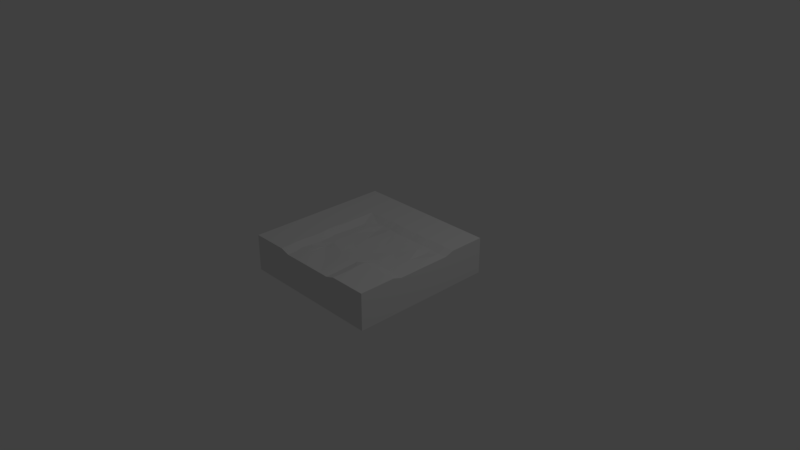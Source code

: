 # Source: RoadCurve.blend  (saved by Blender 2.79.0; exported with 4.5.12 LTS)
import bpy
from mathutils import Matrix  # noqa: F401  (used for matrix-valued properties, if any)

bpy.ops.wm.read_factory_settings(use_empty=True)
scene = bpy.context.scene
scene.name = 'Scene'

# ---- collections
col_collection_1 = bpy.data.collections.new('Collection 1'); scene.collection.children.link(col_collection_1)

# ---- materials (node trees are filled in below, after node groups)
mat_material = bpy.data.materials.new('Material')
mat_material.alpha_threshold = 0.0
mat_material.use_transparent_shadow = False
mat_material.roughness = 0.5
mat_material.line_color = (0.0, 0.0, 0.0, 1.0)

# ---- material node trees

# ---- world
world_world = bpy.data.worlds.new('World'); scene.world = world_world
world_world.color = (0.05088, 0.05088, 0.05088)
world_world.use_sun_shadow = False
world_world.sun_shadow_jitter_overblur = 0.0
world_world.cycles.sampling_method = 'MANUAL'

# ---- cameras
cam_camera = bpy.data.cameras.new('Camera')
cam_camera.clip_end = 100.0
cam_camera.lens = 35.0
cam_camera.sensor_width = 32.0
cam_camera.sensor_height = 18.0
cam_camera.ortho_scale = 7.314
cam_camera.dof.focus_distance = 0.0
cam_camera.dof.aperture_fstop = 128.0

# ---- lights
light_lamp = bpy.data.lights.new('Lamp', 'POINT')
light_lamp.transmission_factor = 0.0
light_lamp.cutoff_distance = 30.0
light_lamp.energy = 100.0
light_lamp.shadow_buffer_clip_start = 1.001
light_lamp.shadow_soft_size = 0.1
light_lamp.shadow_maximum_resolution = 0.006
light_lamp.use_absolute_resolution = True

# ---- meshes
me_cube = bpy.data.meshes.new('Cube')
me_cube.from_pydata([(1.0, 1.0, -0.25), (1.0, -1.0, -0.25), (-1.0, -1.0, -0.25), (-1.0, 1.0, -0.25), (1.0, 1.0, 0.25), (1.0, -1.0, 0.25), (-1.0, -1.0, 0.25), (-1.0, 1.0, 0.25), (1.0, -3.576e-07, 0.2101), (2.384e-07, 1.0, 0.25), (-2.98e-07, -1.0, 0.2101), (-1.0, 2.384e-07, 0.25), (-0.02728, -5.96e-08, 0.2101), (1.0, -0.5, 0.25), (-0.5, 1.0, 0.25), (-0.5, -1.0, 0.25), (-1.0, 0.5, 0.25), (1.0, 0.5, 0.25), (0.5, 1.0, 0.25), (0.5, -1.0, 0.25), (-1.0, -0.5, 0.25), (-1.639e-07, -0.4583, 0.2021), (-0.01865, 0.5118, 0.25), (0.4727, -2.086e-07, 0.1977), (-0.5, 8.941e-08, 0.25), (-0.5, 0.5, 0.25), (0.5, 0.4912, 0.25), (0.4813, -0.5, 0.25), (-0.5, -0.4882, 0.25), (1.0, 0.25, 0.2101), (0.25, 1.0, 0.25), (0.25, -1.0, 0.2101), (-1.0, -0.25, 0.25), (0.02443, -0.75, 0.1977), (3.725e-08, 0.25, 0.2101), (0.75, -2.831e-07, 0.2101), (-0.25, 1.49e-08, 0.2101), (1.0, -0.25, 0.2101), (-0.25, 1.0, 0.25), (-0.25, -1.0, 0.2101), (-1.0, 0.25, 0.25), (-9.686e-08, -0.25, 0.1977), (0.25, 0.04172, 0.2021), (-0.5, 0.25, 0.25), (-0.25, 0.5, 0.25), (0.5, 0.25, 0.2101), (0.75, 0.503, 0.25), (0.25, 0.4912, 0.25), (0.5, -0.7382, 0.25), (0.5, -0.25, 0.2101), (0.7313, -0.4882, 0.25), (0.2227, -0.5, 0.2101), (-0.5187, -0.75, 0.25), (-0.5187, -0.25, 0.25), (-0.25, -0.5, 0.1935), (-0.2773, -0.25, 0.2101), (-0.273, -0.75, 0.2101), (0.25, -0.25, 0.1935), (0.75, -0.2544, 0.2101), (0.75, 0.25, 0.1935), (-0.25, 0.25, 0.2101), (0.25, 0.25, 0.2101), (0.2575, -0.75, 0.2101), (1.0, -0.375, 0.2101), (-0.375, -1.0, 0.2101), (-0.5, 0.125, 0.25), (-0.1437, 0.5118, 0.25), (0.875, 0.4912, 0.25), (0.375, 0.5, 0.25), (0.5, -0.8632, 0.25), (0.5, -0.375, 0.2101), (0.8563, -0.5, 0.25), (0.3429, -0.5, 0.2101), (-0.5, -0.875, 0.25), (-0.5, -0.3632, 0.25), (1.0, 0.375, 0.2101), (0.375, -1.0, 0.2101), (-0.01865, 0.3868, 0.2101), (-0.375, 5.215e-08, 0.2101), (0.5, 0.3662, 0.2101), (0.625, 0.503, 0.25), (0.125, 0.4912, 0.25), (0.4813, -0.625, 0.25), (0.625, -0.4882, 0.25), (-0.5187, -0.625, 0.25), (-0.5187, -0.125, 0.25), (-0.375, -0.4882, 0.2101), (-0.25, -0.375, 0.2101), (-0.25, -0.125, 0.2101), (-0.3937, -0.25, 0.2101), (-0.25, -0.875, 0.2101), (-0.2632, -0.625, 0.2101), (-0.4125, -0.75, 0.2101), (0.7313, -0.3632, 0.2101), (0.875, -0.25, 0.2101), (0.625, -0.25, 0.2101), (0.75, 0.378, 0.2101), (0.875, 0.25, 0.2101), (0.625, 0.25, 0.2101), (-0.25, 0.125, 0.2101), (-0.25, 0.375, 0.2101), (-0.125, 0.25, 0.1935), (-0.375, 0.25, 0.2101), (0.25, 0.3662, 0.2101), (0.375, 0.25, 0.2101), (0.125, 0.276, 0.2101), (0.25, -0.875, 0.2101), (0.25, -0.625, 0.2101), (0.3632, -0.7382, 0.2101), (0.3563, -0.625, 0.2101), (0.375, -0.8632, 0.2101), (0.125, 0.3662, 0.2101), (0.375, 0.375, 0.2101), (-0.1437, 0.3868, 0.2101), (0.625, 0.378, 0.2101), (0.875, 0.3662, 0.2101), (0.8563, -0.375, 0.2101), (-0.3937, -0.625, 0.2101), (-0.3937, -0.125, 0.2101), (-0.375, -0.3632, 0.2101), (-0.375, -0.875, 0.2101), (0.625, -0.3632, 0.2101), (-0.375, 0.125, 0.2101), (0.5, -0.3125, 0.2101), (0.3125, -0.5, 0.2101), (0.5625, -0.2715, 0.2101), (0.25, -0.5625, 0.2101), (0.3563, -0.5625, 0.2101), (0.3125, -0.625, 0.2101), (0.625, -0.3125, 0.2101), (0.5625, -0.375, 0.2101), (0.5625, -0.3125, 0.2101), (0.3125, -0.5625, 0.2101)], [], [(0, 1, 2, 3), (63, 75, 29, 8, 37), (64, 76, 31, 10, 39), (2, 6, 20, 32, 11, 40, 16, 7, 3), (4, 0, 3, 7, 14, 38, 9, 30, 18), (62, 33, 10, 31, 106), (61, 105, 34, 12, 42), (122, 65, 24, 78), (40, 11, 32, 20, 6, 15, 73, 52, 84, 28, 74, 53, 85, 24, 65, 43, 25, 44, 66, 22, 81, 47, 68, 26, 80, 46, 67, 17, 4, 18, 30, 9, 38, 14, 7, 16), (59, 98, 45, 23, 35), (83, 27, 82, 48, 69, 19, 5, 13, 71, 50), (121, 130, 70, 27, 83), (57, 41, 21, 51), (120, 73, 15, 64), (119, 74, 28, 86), (41, 55, 87, 54, 21), (12, 36, 88, 55, 41), (118, 85, 53, 89), (33, 56, 90, 39, 10), (21, 54, 91, 56, 33), (117, 84, 52, 92), (70, 72, 27), (23, 42, 57, 49), (42, 12, 41, 57), (116, 93, 50, 71), (8, 35, 58, 94, 37), (35, 23, 49, 125, 95, 58), (29, 97, 59, 35, 8), (115, 96, 59, 97), (114, 79, 45, 98), (101, 60, 99), (113, 100, 60, 101), (100, 102, 60), (45, 104, 61, 42, 23), (112, 103, 61, 104), (111, 77, 34, 105), (110, 106, 31, 76), (109, 128, 107, 62, 108), (51, 21, 33, 62, 107, 126), (82, 109, 108, 48), (27, 72, 127, 109, 82), (132, 126, 107, 128), (69, 110, 76, 19), (48, 108, 110, 69), (108, 62, 106, 110), (103, 111, 105, 61), (47, 81, 111, 103), (81, 22, 77, 111), (79, 112, 104, 45), (26, 68, 112, 79), (68, 47, 103, 112), (44, 25, 43, 102, 100), (77, 113, 101, 34), (22, 66, 113, 77), (66, 44, 100, 113), (34, 101, 99, 36, 12), (96, 114, 98, 59), (46, 80, 114, 96), (80, 26, 79, 114), (75, 115, 97, 29), (17, 67, 115, 75), (67, 46, 96, 115), (63, 116, 71, 13), (37, 94, 116, 63), (94, 58, 93, 116), (123, 124, 72, 70), (91, 117, 92, 56), (54, 86, 117, 91), (86, 28, 84, 117), (88, 118, 89, 55), (36, 78, 118, 88), (78, 24, 85, 118), (87, 119, 86, 54), (55, 89, 119, 87), (89, 53, 74, 119), (90, 120, 64, 39), (56, 92, 120, 90), (92, 52, 73, 120), (93, 121, 83, 50), (58, 95, 129, 121, 93), (131, 123, 70, 130), (99, 122, 78, 36), (60, 102, 122, 99), (102, 43, 65, 122), (1, 5, 19, 76, 64, 15, 6, 2), (0, 4, 17, 75, 63, 13, 5, 1), (129, 131, 130, 121), (95, 125, 131, 129), (125, 49, 123, 131), (49, 57, 51, 124, 123), (127, 132, 128, 109), (72, 124, 132, 127), (124, 51, 126, 132)])
_uv = me_cube.uv_layers.new(name='UVMap')
_uv.uv.foreach_set('vector', [0.75, 0.9999, 8.687e-05, 0.9999, 8.659e-05, 8.669e-05, 0.75, 8.659e-05, 0.0, 0.0, 0.0, 0.0, 0.0, 0.0, 0.0, 0.0, 0.0, 0.0, 0.0, 0.0, 0.0, 0.0, 0.0, 0.0, 0.0, 0.0, 0.0, 0.0, 0.2423, 0.1642, 0.1984, 0.01546, 0.3675, 8.25e-05, 0.4306, 0.05007, 0.4898, 0.09927, 0.5445, 0.1481, 0.5944, 0.1978, 0.6808, 0.3203, 0.6022, 0.3618, 0.4862, 0.983, 0.4417, 0.8345, 0.6022, 0.3618, 0.6808, 0.3203, 0.6808, 0.4884, 0.67, 0.5702, 0.6553, 0.6558, 0.6375, 0.7457, 0.6172, 0.8397, 0.589, 0.3163, 0.5041, 0.2336, 0.5843, 0.1345, 0.6744, 0.2231, 0.6303, 0.2683, 0.2247, 0.6783, 0.1705, 0.6422, 0.1352, 0.5875, 0.2155, 0.4876, 0.301, 0.6033, 0.4923, 0.09939, 0.5519, 0.09946, 0.5518, 0.135, 0.4923, 0.1349, 8.659e-05, 0.625, 8.659e-05, 0.5, 8.666e-05, 0.375, 8.666e-05, 0.25, 8.694e-05, 8.659e-05, 0.1876, 8.68e-05, 0.1876, 0.06258, 0.1806, 0.1251, 0.1806, 0.1876, 0.1876, 0.256, 0.1876, 0.3184, 0.1806, 0.375, 0.1806, 0.4375, 0.1876, 0.5, 0.1876, 0.5625, 0.1876, 0.625, 0.1876, 0.75, 0.2813, 0.75, 0.3212, 0.7559, 0.368, 0.7559, 0.4219, 0.7456, 0.4688, 0.7456, 0.5156, 0.75, 0.5625, 0.7456, 0.6094, 0.7515, 0.6562, 0.7515, 0.7031, 0.7456, 0.75, 0.75, 0.75, 0.9999, 0.5625, 0.9999, 0.4688, 0.9999, 0.375, 0.9999, 0.2813, 0.9999, 0.1876, 0.9999, 8.659e-05, 0.9999, 8.666e-05, 0.75, 0.4052, 0.8619, 0.3567, 0.819, 0.3148, 0.7709, 0.3974, 0.6699, 0.4965, 0.7711, 0.1045, 0.4576, 0.0128, 0.4475, 0.0128, 0.341, 0.02471, 0.2447, 0.02471, 0.1382, 0.02471, 0.02168, 0.3441, 0.02168, 0.3441, 0.4475, 0.2523, 0.4475, 0.1725, 0.4576, 0.4928, 0.4984, 0.4988, 0.4806, 0.4993, 0.4628, 0.559, 0.4577, 0.5523, 0.4986, 0.4072, 0.4972, 0.316, 0.4067, 0.391, 0.3307, 0.4871, 0.3954, 0.4919, 0.3839, 0.5515, 0.3839, 0.5515, 0.4195, 0.492, 0.4195, 0.4921, 0.2382, 0.5516, 0.2383, 0.5515, 0.2739, 0.492, 0.2738, 0.316, 0.4067, 0.215, 0.3068, 0.2699, 0.2711, 0.3155, 0.2253, 0.391, 0.3307, 0.2155, 0.4876, 0.135, 0.4072, 0.18, 0.362, 0.215, 0.3068, 0.316, 0.4067, 0.5007, 0.1705, 0.5602, 0.1706, 0.5602, 0.2061, 0.5006, 0.2061, 0.5041, 0.2336, 0.3961, 0.127, 0.4496, 0.09001, 0.4945, 0.04509, 0.5843, 0.1345, 0.391, 0.3307, 0.3155, 0.2253, 0.3526, 0.1734, 0.3961, 0.127, 0.5041, 0.2336, 0.5004, 0.3127, 0.56, 0.3128, 0.5599, 0.3483, 0.5089, 0.3483, 0.4971, 0.4906, 0.4897, 0.4197, 0.546, 0.4546, 0.3974, 0.6699, 0.301, 0.6033, 0.4072, 0.4972, 0.5007, 0.589, 0.301, 0.6033, 0.2155, 0.4876, 0.316, 0.4067, 0.4072, 0.4972, 0.496, 0.5642, 0.4918, 0.5286, 0.5513, 0.5288, 0.5556, 0.5644, 0.5865, 0.8632, 0.4965, 0.7711, 0.59, 0.6776, 0.6354, 0.727, 0.6801, 0.7748, 0.4965, 0.7711, 0.3974, 0.6699, 0.5007, 0.589, 0.5325, 0.6061, 0.5584, 0.6277, 0.59, 0.6776, 0.4961, 0.9519, 0.4483, 0.9104, 0.4052, 0.8619, 0.4965, 0.7711, 0.5865, 0.8632, 0.4071, 0.9525, 0.3571, 0.9104, 0.4052, 0.8619, 0.4483, 0.9104, 0.3104, 0.8643, 0.2706, 0.8124, 0.3148, 0.7709, 0.3567, 0.819, 0.09024, 0.5421, 0.045, 0.4972, 0.09002, 0.4522, 0.03398, 0.5845, 8.533e-05, 0.542, 0.045, 0.4972, 0.09024, 0.5421, 8.533e-05, 0.542, 8.591e-05, 0.4522, 0.045, 0.4972, 0.3148, 0.7709, 0.2697, 0.7243, 0.2247, 0.6783, 0.301, 0.6033, 0.3974, 0.6699, 0.2232, 0.7689, 0.1822, 0.7198, 0.2247, 0.6783, 0.2697, 0.7243, 0.1377, 0.6744, 0.07888, 0.6296, 0.1352, 0.5875, 0.1705, 0.6422, 0.6713, 0.3165, 0.6303, 0.2683, 0.6744, 0.2231, 0.7195, 0.2671, 0.5816, 0.3962, 0.5633, 0.3799, 0.5417, 0.3594, 0.589, 0.3163, 0.6232, 0.3575, 0.4871, 0.3954, 0.391, 0.3307, 0.5041, 0.2336, 0.589, 0.3163, 0.5417, 0.3594, 0.5193, 0.3823, 0.5504, 0.7268, 0.491, 0.7308, 0.4906, 0.6986, 0.5553, 0.6941, 0.5543, 0.7622, 0.4888, 0.7667, 0.493, 0.7485, 0.491, 0.7308, 0.5504, 0.7268, 0.5421, 0.404, 0.5193, 0.3823, 0.5417, 0.3594, 0.5633, 0.3799, 0.5513, 0.6587, 0.492, 0.6628, 0.4877, 0.624, 0.547, 0.62, 0.5553, 0.6941, 0.4906, 0.6986, 0.492, 0.6628, 0.5513, 0.6587, 0.6232, 0.3575, 0.589, 0.3163, 0.6303, 0.2683, 0.6713, 0.3165, 0.1822, 0.7198, 0.1377, 0.6744, 0.1705, 0.6422, 0.2247, 0.6783, 0.5514, 0.2711, 0.5515, 0.3067, 0.492, 0.3068, 0.4919, 0.2712, 0.5515, 0.3067, 0.561, 0.3475, 0.5015, 0.3476, 0.492, 0.3068, 0.2706, 0.8124, 0.2232, 0.7689, 0.2697, 0.7243, 0.3148, 0.7709, 0.5512, 0.2, 0.5553, 0.2356, 0.4958, 0.2357, 0.4917, 0.2001, 0.5553, 0.2356, 0.5514, 0.2711, 0.4919, 0.2712, 0.4958, 0.2357, 0.5465, 0.5053, 0.6437, 0.5675, 0.543, 0.6261, 0.4922, 0.595, 0.494, 0.5346, 0.07888, 0.6296, 0.03398, 0.5845, 0.09024, 0.5421, 0.1352, 0.5875, 0.561, 0.3475, 0.5611, 0.3831, 0.5016, 0.3832, 0.5015, 0.3476, 0.5611, 0.3831, 0.5558, 0.4133, 0.4962, 0.4134, 0.5016, 0.3832, 0.1352, 0.5875, 0.09024, 0.5421, 0.09002, 0.4522, 0.135, 0.4072, 0.2155, 0.4876, 0.3571, 0.9104, 0.3104, 0.8643, 0.3567, 0.819, 0.4052, 0.8619, 0.5564, 0.1289, 0.5565, 0.1645, 0.497, 0.1645, 0.4969, 0.129, 0.5565, 0.1645, 0.5512, 0.2, 0.4917, 0.2001, 0.497, 0.1645, 0.4521, 0.9999, 0.4071, 0.9525, 0.4483, 0.9104, 0.4961, 0.9519, 0.5548, 0.0578, 0.5509, 0.09336, 0.4914, 0.09346, 0.4953, 0.0579, 0.5509, 0.09336, 0.5564, 0.1289, 0.4969, 0.129, 0.4914, 0.09346, 0.4947, 0.6051, 0.496, 0.5642, 0.5556, 0.5644, 0.5542, 0.6053, 0.6801, 0.7748, 0.6354, 0.727, 0.6778, 0.6751, 0.7283, 0.7307, 0.6354, 0.727, 0.59, 0.6776, 0.6292, 0.6292, 0.6778, 0.6751, 0.5233, 0.5654, 0.5199, 0.4275, 0.5313, 0.4384, 0.5457, 0.5411, 0.3526, 0.1734, 0.3066, 0.127, 0.346, 0.07575, 0.3961, 0.127, 0.3155, 0.2253, 0.2645, 0.1847, 0.3066, 0.127, 0.3526, 0.1734, 0.492, 0.2738, 0.5515, 0.2739, 0.56, 0.3128, 0.5004, 0.3127, 0.18, 0.362, 0.128, 0.3104, 0.1727, 0.2651, 0.215, 0.3068, 0.135, 0.4072, 0.0899, 0.3623, 0.128, 0.3104, 0.18, 0.362, 0.4923, 0.1349, 0.5518, 0.135, 0.5602, 0.1706, 0.5007, 0.1705, 0.2699, 0.2711, 0.2199, 0.2306, 0.2645, 0.1847, 0.3155, 0.2253, 0.215, 0.3068, 0.1727, 0.2651, 0.2199, 0.2306, 0.2699, 0.2711, 0.5006, 0.2061, 0.5602, 0.2061, 0.5516, 0.2383, 0.4921, 0.2382, 0.4496, 0.09001, 0.4047, 0.04488, 0.4497, 8.533e-05, 0.4945, 0.04509, 0.3961, 0.127, 0.346, 0.07575, 0.4047, 0.04488, 0.4496, 0.09001, 0.5089, 0.3483, 0.5599, 0.3483, 0.5515, 0.3839, 0.4919, 0.3839, 0.4918, 0.5286, 0.4928, 0.4984, 0.5523, 0.4986, 0.5513, 0.5288, 0.59, 0.6776, 0.5584, 0.6277, 0.5739, 0.6076, 0.591, 0.5887, 0.6292, 0.6292, 0.5479, 0.5879, 0.5233, 0.5654, 0.5457, 0.5411, 0.5699, 0.5629, 0.09002, 0.4522, 0.04501, 0.4073, 0.0899, 0.3623, 0.135, 0.4072, 0.045, 0.4972, 8.591e-05, 0.4522, 0.04501, 0.4073, 0.09002, 0.4522, 0.4924, 0.06384, 0.552, 0.06391, 0.5519, 0.09946, 0.4923, 0.09939, 0.0769, 0.6396, 0.0017, 0.6793, 8.25e-05, 0.5199, 0.009866, 0.4823, 0.06146, 0.2408, 0.06669, 0.1575, 0.1984, 0.01546, 0.2423, 0.1642, 0.4417, 0.8345, 0.4862, 0.983, 0.3172, 0.9999, 0.2706, 0.9441, 0.1089, 0.8153, 0.08247, 0.7969, 0.0017, 0.6793, 0.0769, 0.6396, 0.5739, 0.6076, 0.5479, 0.5879, 0.5699, 0.5629, 0.591, 0.5887, 0.5584, 0.6277, 0.5325, 0.6061, 0.5479, 0.5879, 0.5739, 0.6076, 0.5325, 0.6061, 0.5007, 0.589, 0.5233, 0.5654, 0.5479, 0.5879, 0.5007, 0.589, 0.4072, 0.4972, 0.4871, 0.3954, 0.5199, 0.4275, 0.5233, 0.5654, 0.5589, 0.4199, 0.5421, 0.404, 0.5633, 0.3799, 0.5816, 0.3962, 0.5313, 0.4384, 0.5199, 0.4275, 0.5421, 0.404, 0.5589, 0.4199, 0.5199, 0.4275, 0.4871, 0.3954, 0.5193, 0.3823, 0.5421, 0.404])
me_cube.materials.append(mat_material)
me_cube.use_remesh_preserve_volume = False
me_cube.use_remesh_preserve_attributes = False
me_cube.use_mirror_vertex_groups = False
me_cube.update()

# ---- objects
ob_cube = bpy.data.objects.new('Cube', me_cube)
ob_lamp = bpy.data.objects.new('Lamp', light_lamp)
ob_camera = bpy.data.objects.new('Camera', cam_camera)

# ---- transforms, parenting, visibility, modifiers, constraints
ob_cube.location = (0.0, 0.0, 0.0)
ob_cube.lock_rotations_4d = False
ob_cube.empty_display_type = 'ARROWS'
ob_cube.lineart.crease_threshold = 0.0
ob_lamp.location = (4.076, 1.005, 5.904)
ob_lamp.rotation_euler = (0.6503, 0.05522, 1.866)
ob_lamp.lock_rotations_4d = False
ob_lamp.empty_display_type = 'ARROWS'
ob_lamp.color = (0.0, 0.0, 0.0, 0.0)
ob_lamp.lineart.crease_threshold = 0.0
ob_camera.location = (7.481, -6.508, 5.344)
ob_camera.rotation_euler = (1.109, 0.0, 0.8149)
ob_camera.lock_rotations_4d = False
ob_camera.empty_display_type = 'ARROWS'
ob_camera.color = (0.0, 0.0, 0.0, 0.0)
ob_camera.display_type = 'WIRE'
ob_camera.lineart.crease_threshold = 0.0

# ---- collection membership
col_collection_1.objects.link(ob_cube)
col_collection_1.objects.link(ob_lamp)
col_collection_1.objects.link(ob_camera)

# ---- scene / render settings (as saved in the file)
scene.camera = ob_camera
scene.frame_start = 1; scene.frame_end = 250; scene.frame_set(68)
scene.render.engine = 'BLENDER_EEVEE_NEXT'
scene.render.resolution_percentage = 50
scene.render.dither_intensity = 0.0
scene.cycles.use_denoising = False
scene.cycles.samples = 128
scene.cycles.sampling_pattern = 'TABULATED_SOBOL'
scene.cycles.use_adaptive_sampling = False
scene.cycles.use_light_tree = False
scene.cycles.blur_glossy = 0.0
scene.cycles.sample_clamp_indirect = 0.0
scene.view_settings.view_transform = 'Standard'
bpy.context.view_layer.update()
